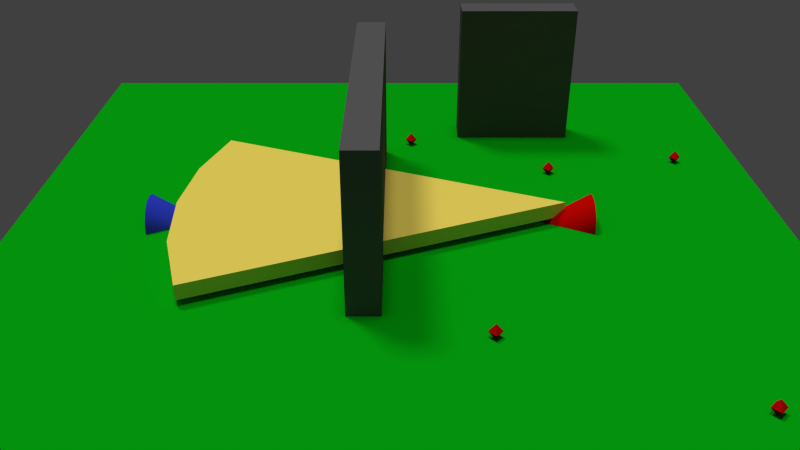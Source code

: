# Source: StelthyThief.blend  (saved by Blender 2.74.0; exported with 4.5.12 LTS)
import bpy
from mathutils import Matrix  # noqa: F401  (used for matrix-valued properties, if any)

bpy.ops.wm.read_factory_settings(use_empty=True)
scene = bpy.context.scene
scene.name = 'Scene'

# ---- collections
col_collection_1 = bpy.data.collections.new('Collection 1'); scene.collection.children.link(col_collection_1)
col_collection_2 = bpy.data.collections.new('Collection 2'); scene.collection.children.link(col_collection_2)
col_collection_5 = bpy.data.collections.new('Collection 5'); scene.collection.children.link(col_collection_5)
col_collection_5.hide_render = True
col_collection_5.hide_viewport = True

# ---- materials (node trees are filled in below, after node groups)
mat_e1 = bpy.data.materials.new('e1')
mat_e1.alpha_threshold = 0.0
mat_e1.use_transparent_shadow = False
mat_e1.diffuse_color = (0.6982, 0.00197, 0.0, 1.0)
mat_e1.specular_color = (0.02721, 0.02721, 0.02721)
mat_e1.roughness = 0.5
mat_material = bpy.data.materials.new('Material')
mat_material.alpha_threshold = 0.0
mat_material.use_transparent_shadow = False
mat_material.diffuse_color = (0.003212, 0.6076, 0.8, 1.0)
mat_material.specular_color = (0.0, 0.0, 0.0)
mat_material.roughness = 0.5
mat_material_002 = bpy.data.materials.new('Material.002')
mat_material_002.alpha_threshold = 0.0
mat_material_002.use_transparent_shadow = False
mat_material_002.diffuse_color = (0.1149, 0.1149, 0.1149, 1.0)
mat_material_002.specular_color = (0.0, 0.0, 0.0)
mat_material_002.roughness = 0.5
mat_player = bpy.data.materials.new('Player')
mat_player.alpha_threshold = 0.0
mat_player.use_transparent_shadow = False
mat_player.diffuse_color = (0.03534, 0.05922, 0.6982, 1.0)
mat_player.specular_color = (0.02721, 0.02721, 0.02721)
mat_player.roughness = 0.5
mat_f = bpy.data.materials.new('f')
mat_f.alpha_threshold = 0.0
mat_f.use_transparent_shadow = False
mat_f.diffuse_color = (0.001651, 0.4292, 0.005926, 1.0)
mat_f.specular_color = (0.0, 0.0, 0.0)
mat_f.roughness = 0.5
mat_material_003 = bpy.data.materials.new('Material.003')
mat_material_003.alpha_threshold = 0.0
mat_material_003.use_transparent_shadow = False
mat_material_003.diffuse_color = (0.8, 0.003355, 0.0, 1.0)
mat_material_003.roughness = 0.5
mat_material_001 = bpy.data.materials.new('Material.001')
mat_material_001.alpha_threshold = 0.0
mat_material_001.use_transparent_shadow = False
mat_material_001.diffuse_color = (1.0, 0.7925, 0.1287, 1.0)
mat_material_001.specular_color = (0.0, 0.0, 0.0)
mat_material_001.roughness = 0.5

# ---- material node trees

# ---- world
world_world = bpy.data.worlds.new('World'); scene.world = world_world
world_world.color = (0.05088, 0.05088, 0.05088)
world_world.use_sun_shadow = False
world_world.sun_shadow_jitter_overblur = 0.0
world_world.cycles.sampling_method = 'MANUAL'
world_world.cycles.sample_map_resolution = 256

# ---- cameras
cam_camera = bpy.data.cameras.new('Camera')
cam_camera.clip_end = 100.0
cam_camera.lens = 35.0
cam_camera.sensor_width = 32.0
cam_camera.sensor_height = 18.0
cam_camera.ortho_scale = 7.314
cam_camera.dof.focus_distance = 0.0
cam_camera.dof.aperture_fstop = 128.0

# ---- lights
light_hemi_002 = bpy.data.lights.new('Hemi.002', 'SUN')
light_hemi_002.transmission_factor = 0.0
light_hemi_002.cutoff_distance = 30.5
light_hemi_002.angle = 0.1993
light_hemi_002.energy = 1.0
light_hemi_002.shadow_buffer_clip_start = 1.7
light_hemi_002.shadow_soft_size = 0.1
light_hemi_002.shadow_cascade_max_distance = 1000.0
light_hemi_002.cycles.use_multiple_importance_sampling = False
light_hemi_001 = bpy.data.lights.new('Hemi.001', 'SUN')
light_hemi_001.transmission_factor = 0.0
light_hemi_001.angle = 0.1993
light_hemi_001.energy = 1.0
light_hemi_001.shadow_buffer_clip_start = 0.5
light_hemi_001.shadow_soft_size = 0.1
light_hemi_001.shadow_cascade_max_distance = 1000.0
light_hemi_001.cycles.use_multiple_importance_sampling = False
light_sun_001 = bpy.data.lights.new('Sun.001', 'SUN')
light_sun_001.transmission_factor = 0.0
light_sun_001.angle = 0.1993
light_sun_001.energy = 0.3
light_sun_001.shadow_buffer_clip_start = 0.5
light_sun_001.shadow_soft_size = 0.1
light_sun_001.shadow_cascade_max_distance = 1000.0
light_sun_001.cycles.use_multiple_importance_sampling = False
light_sun = bpy.data.lights.new('Sun', 'SUN')
light_sun.transmission_factor = 0.0
light_sun.angle = 0.1993
light_sun.energy = 1.0
light_sun.shadow_buffer_clip_start = 0.5
light_sun.shadow_soft_size = 0.1
light_sun.shadow_cascade_max_distance = 1000.0
light_sun.cycles.use_multiple_importance_sampling = False
light_hemi = bpy.data.lights.new('Hemi', 'SUN')
light_hemi.transmission_factor = 0.0
light_hemi.angle = 0.1993
light_hemi.energy = 0.2
light_hemi.shadow_buffer_clip_start = 0.5
light_hemi.shadow_soft_size = 0.1
light_hemi.shadow_cascade_max_distance = 1000.0
light_hemi.cycles.use_multiple_importance_sampling = False

# ---- meshes
me_cone_001 = bpy.data.meshes.new('Cone.001')
me_cone_001.from_pydata([(-0.35, 0.35, -0.175), (0.35, 8.237e-08, -0.175), (-0.35, -0.35, -0.175), (-0.35, -0.3433, -0.1067), (-0.35, -0.3234, -0.04106), (-0.35, -0.291, 0.01945), (-0.35, -0.2475, 0.07249), (-0.35, -0.1944, 0.116), (-0.35, -0.1339, 0.1484), (-0.35, -0.06828, 0.1683), (-0.35, 2.793e-07, 0.175), (-0.35, 0.06828, 0.1683), (-0.35, 0.1339, 0.1484), (-0.35, 0.1944, 0.116), (-0.35, 0.2475, 0.07249), (-0.35, 0.291, 0.01945), (-0.35, 0.3234, -0.04106), (-0.35, 0.3433, -0.1067)], [], [(16, 1, 17), (15, 1, 16), (14, 1, 15), (13, 1, 14), (12, 1, 13), (11, 1, 12), (10, 1, 11), (9, 1, 10), (8, 1, 9), (7, 1, 8), (6, 1, 7), (5, 1, 6), (4, 1, 5), (3, 1, 4), (2, 1, 3), (1, 2, 0), (2, 3, 4, 5, 6, 7, 8, 9, 10, 11, 12, 13, 14, 15, 16, 17, 0), (17, 1, 0)])
me_cone_001.polygons.foreach_set('use_smooth', [True] * 18)
_uv = me_cone_001.uv_layers.new(name='UVMap')
_uv.uv.foreach_set('vector', [0.1244, 0.2697, 0.5006, 0.9161, 0.06928, 0.3052, 0.1825, 0.2393, 0.5006, 0.9161, 0.1244, 0.2697, 0.243, 0.214, 0.5006, 0.9161, 0.1825, 0.2393, 0.3055, 0.1942, 0.5006, 0.9161, 0.243, 0.214, 0.3695, 0.1799, 0.5006, 0.9161, 0.3055, 0.1942, 0.4344, 0.1712, 0.5006, 0.9161, 0.3695, 0.1799, 0.4999, 0.1683, 0.5006, 0.9161, 0.4344, 0.1712, 0.5654, 0.1711, 0.5006, 0.9161, 0.4999, 0.1683, 0.6304, 0.1796, 0.5006, 0.9161, 0.5654, 0.1711, 0.6944, 0.1938, 0.5006, 0.9161, 0.6304, 0.1796, 0.757, 0.2136, 0.5006, 0.9161, 0.6944, 0.1938, 0.8175, 0.2388, 0.5006, 0.9161, 0.757, 0.2136, 0.8756, 0.2691, 0.5006, 0.9161, 0.8175, 0.2388, 0.9308, 0.3045, 0.5006, 0.9161, 0.8756, 0.2691, 0.9827, 0.3445, 0.5006, 0.9161, 0.9308, 0.3045, 0.5364, 0.1464, 0.2198, 0.5684, 0.008814, 0.1464, 0.528, 0.2361, 0.5325, 0.19, 0.5459, 0.1458, 0.5677, 0.105, 0.5971, 0.06924, 0.6328, 0.0399, 0.6736, 0.01809, 0.7179, 0.004667, 0.7639, 0.0001329, 0.81, 0.004667, 0.8542, 0.01809, 0.895, 0.0399, 0.9308, 0.06924, 0.9601, 0.105, 0.9819, 0.1458, 0.9953, 0.19, 0.9999, 0.2361, 0.06928, 0.3052, 0.5006, 0.9161, 0.01743, 0.3453])
me_cone_001.materials.append(mat_e1)
me_cone_001.use_remesh_preserve_volume = False
me_cone_001.use_remesh_preserve_attributes = False
me_cone_001.use_mirror_vertex_groups = False
me_cone_001.update()
me_cube_002 = bpy.data.meshes.new('Cube.002')
me_cube_002.from_pydata([(1.0, -0.004802, -0.006346), (1.0, -0.004802, 0.006346), (1.0, 0.004802, -0.006346), (1.0, 0.004802, 0.006346), (-0.1, -0.0227, -0.03), (-0.1, -0.0227, 0.03), (-0.1, 0.0227, -0.03), (-0.1, 0.0227, 0.03)], [], [(1, 3, 2, 0), (3, 7, 6, 2), (7, 5, 4, 6), (5, 1, 0, 4), (0, 2, 6, 4), (5, 7, 3, 1)])
me_cube_002.materials.append(mat_material)
me_cube_002.use_remesh_preserve_volume = False
me_cube_002.use_remesh_preserve_attributes = False
me_cube_002.use_mirror_vertex_groups = False
me_cube_002.update()
me_cube_001 = bpy.data.meshes.new('Cube.001')
me_cube_001.from_pydata([(-0.2, -0.84, -1.0), (-0.2, -0.84, 1.0), (-0.2, 0.84, -1.0), (-0.2, 0.84, 1.0), (0.2, -0.84, -1.0), (0.2, -0.84, 1.0), (0.2, 0.84, -1.0), (0.2, 0.84, 1.0)], [], [(1, 3, 2, 0), (3, 7, 6, 2), (7, 5, 4, 6), (5, 1, 0, 4), (0, 2, 6, 4), (5, 7, 3, 1)])
me_cube_001.materials.append(mat_material_002)
me_cube_001.use_remesh_preserve_volume = False
me_cube_001.use_remesh_preserve_attributes = False
me_cube_001.use_mirror_vertex_groups = False
me_cube_001.update()
me_cube = bpy.data.meshes.new('Cube')
me_cube.from_pydata([(-0.2, -2.1, -1.0), (-0.2, -2.1, 1.0), (-0.2, 2.1, -1.0), (-0.2, 2.1, 1.0), (0.2, -2.1, -1.0), (0.2, -2.1, 1.0), (0.2, 2.1, -1.0), (0.2, 2.1, 1.0)], [], [(1, 3, 2, 0), (3, 7, 6, 2), (7, 5, 4, 6), (5, 1, 0, 4), (0, 2, 6, 4), (5, 7, 3, 1)])
me_cube.materials.append(mat_material_002)
me_cube.use_remesh_preserve_volume = False
me_cube.use_remesh_preserve_attributes = False
me_cube.use_mirror_vertex_groups = False
me_cube.update()
me_cone = bpy.data.meshes.new('Cone')
me_cone.from_pydata([(-0.35, 0.35, -0.175), (0.35, 8.237e-08, -0.175), (-0.35, -0.35, -0.175), (-0.35, -0.3433, -0.1067), (-0.35, -0.3234, -0.04106), (-0.35, -0.291, 0.01945), (-0.35, -0.2475, 0.07249), (-0.35, -0.1944, 0.116), (-0.35, -0.1339, 0.1484), (-0.35, -0.06828, 0.1683), (-0.35, 2.793e-07, 0.175), (-0.35, 0.06828, 0.1683), (-0.35, 0.1339, 0.1484), (-0.35, 0.1944, 0.116), (-0.35, 0.2475, 0.07249), (-0.35, 0.291, 0.01945), (-0.35, 0.3234, -0.04106), (-0.35, 0.3433, -0.1067)], [], [(16, 1, 17), (15, 1, 16), (14, 1, 15), (13, 1, 14), (12, 1, 13), (11, 1, 12), (10, 1, 11), (9, 1, 10), (8, 1, 9), (7, 1, 8), (6, 1, 7), (5, 1, 6), (4, 1, 5), (3, 1, 4), (2, 1, 3), (1, 2, 0), (2, 3, 4, 5, 6, 7, 8, 9, 10, 11, 12, 13, 14, 15, 16, 17, 0), (17, 1, 0)])
me_cone.polygons.foreach_set('use_smooth', [True] * 18)
_uv = me_cone.uv_layers.new(name='UVMap')
_uv.uv.foreach_set('vector', [0.1244, 0.2697, 0.5006, 0.9161, 0.06928, 0.3052, 0.1825, 0.2393, 0.5006, 0.9161, 0.1244, 0.2697, 0.243, 0.214, 0.5006, 0.9161, 0.1825, 0.2393, 0.3055, 0.1942, 0.5006, 0.9161, 0.243, 0.214, 0.3695, 0.1799, 0.5006, 0.9161, 0.3055, 0.1942, 0.4344, 0.1712, 0.5006, 0.9161, 0.3695, 0.1799, 0.4999, 0.1683, 0.5006, 0.9161, 0.4344, 0.1712, 0.5654, 0.1711, 0.5006, 0.9161, 0.4999, 0.1683, 0.6304, 0.1796, 0.5006, 0.9161, 0.5654, 0.1711, 0.6944, 0.1938, 0.5006, 0.9161, 0.6304, 0.1796, 0.757, 0.2136, 0.5006, 0.9161, 0.6944, 0.1938, 0.8175, 0.2388, 0.5006, 0.9161, 0.757, 0.2136, 0.8756, 0.2691, 0.5006, 0.9161, 0.8175, 0.2388, 0.9308, 0.3045, 0.5006, 0.9161, 0.8756, 0.2691, 0.9827, 0.3445, 0.5006, 0.9161, 0.9308, 0.3045, 0.5364, 0.1464, 0.2198, 0.5684, 0.008814, 0.1464, 0.528, 0.2361, 0.5325, 0.19, 0.5459, 0.1458, 0.5677, 0.105, 0.5971, 0.06924, 0.6328, 0.0399, 0.6736, 0.01809, 0.7179, 0.004667, 0.7639, 0.0001329, 0.81, 0.004667, 0.8542, 0.01809, 0.895, 0.0399, 0.9308, 0.06924, 0.9601, 0.105, 0.9819, 0.1458, 0.9953, 0.19, 0.9999, 0.2361, 0.06928, 0.3052, 0.5006, 0.9161, 0.01743, 0.3453])
me_cone.materials.append(mat_player)
me_cone.use_remesh_preserve_volume = False
me_cone.use_remesh_preserve_attributes = False
me_cone.use_mirror_vertex_groups = False
me_cone.update()
me_plane = bpy.data.meshes.new('Plane')
me_plane.from_pydata([(-5.0, -5.0, 0.1723), (5.0, -5.0, 0.1723), (-5.0, 5.0, 0.1723), (5.0, 5.0, 0.1723), (-5.0, 5.0, -0.1723), (-5.0, -5.0, -0.1723), (5.0, -5.0, -0.1723), (5.0, 5.0, -0.1723)], [], [(0, 1, 3, 2), (5, 4, 7, 6), (3, 7, 4, 2), (1, 6, 7, 3), (0, 5, 6, 1), (2, 4, 5, 0)])
_uv = me_plane.uv_layers.new(name='UVMap')
_uv.uv.foreach_set('vector', [9.998e-05, 0.0001001, 0.9999, 9.998e-05, 0.9999, 0.9999, 0.0001, 0.9999, 9.998e-05, 0.0001001, 0.0001, 0.9999, 0.9999, 0.9999, 0.9999, 9.998e-05, 0.9999, 0.9999, 0.9999, 0.9999, 0.0001, 0.9999, 0.0001, 0.9999, 0.9999, 9.998e-05, 0.9999, 9.998e-05, 0.9999, 0.9999, 0.9999, 0.9999, 9.998e-05, 0.0001001, 9.998e-05, 0.0001001, 0.9999, 9.998e-05, 0.9999, 9.998e-05, 0.0001, 0.9999, 0.0001, 0.9999, 9.998e-05, 0.0001001, 9.998e-05, 0.0001001])
me_plane.materials.append(mat_f)
me_plane.use_remesh_preserve_volume = False
me_plane.use_remesh_preserve_attributes = False
me_plane.use_mirror_vertex_groups = False
me_plane.update()
me_sphere_004 = bpy.data.meshes.new('Sphere.004')
me_sphere_004.from_pydata([(-0.0866, 0.0, -4.843e-08), (1.619e-08, 0.0, -0.1), (1.998e-08, 0.0866, -4.843e-08), (0.0866, -7.571e-09, -4.843e-08), (4.836e-09, -0.0866, -4.843e-08), (7.451e-09, 8.882e-16, 0.1)], [], [(1, 0, 2), (0, 5, 2), (1, 2, 3), (2, 5, 3), (1, 3, 4), (3, 5, 4), (1, 4, 0), (4, 5, 0)])
me_sphere_004.materials.append(mat_material_003)
me_sphere_004.use_remesh_preserve_volume = False
me_sphere_004.use_remesh_preserve_attributes = False
me_sphere_004.use_mirror_vertex_groups = False
me_sphere_004.update()
me_sphere_003 = bpy.data.meshes.new('Sphere.003')
me_sphere_003.from_pydata([(-0.0866, 0.0, -4.843e-08), (1.619e-08, 0.0, -0.1), (1.998e-08, 0.0866, -4.843e-08), (0.0866, -7.571e-09, -4.843e-08), (4.836e-09, -0.0866, -4.843e-08), (7.451e-09, 8.882e-16, 0.1)], [], [(1, 0, 2), (0, 5, 2), (1, 2, 3), (2, 5, 3), (1, 3, 4), (3, 5, 4), (1, 4, 0), (4, 5, 0)])
me_sphere_003.materials.append(mat_material_003)
me_sphere_003.use_remesh_preserve_volume = False
me_sphere_003.use_remesh_preserve_attributes = False
me_sphere_003.use_mirror_vertex_groups = False
me_sphere_003.update()
me_sphere_002 = bpy.data.meshes.new('Sphere.002')
me_sphere_002.from_pydata([(-0.0866, 0.0, -4.843e-08), (1.619e-08, 0.0, -0.1), (1.998e-08, 0.0866, -4.843e-08), (0.0866, -7.571e-09, -4.843e-08), (4.836e-09, -0.0866, -4.843e-08), (7.451e-09, 8.882e-16, 0.1)], [], [(1, 0, 2), (0, 5, 2), (1, 2, 3), (2, 5, 3), (1, 3, 4), (3, 5, 4), (1, 4, 0), (4, 5, 0)])
me_sphere_002.materials.append(mat_material_003)
me_sphere_002.use_remesh_preserve_volume = False
me_sphere_002.use_remesh_preserve_attributes = False
me_sphere_002.use_mirror_vertex_groups = False
me_sphere_002.update()
me_sphere_02323 = bpy.data.meshes.new('Sphere.02323')
me_sphere_02323.from_pydata([(-0.0866, 0.0, -4.843e-08), (1.619e-08, 0.0, -0.1), (1.998e-08, 0.0866, -4.843e-08), (0.0866, -7.571e-09, -4.843e-08), (4.836e-09, -0.0866, -4.843e-08), (7.451e-09, 8.882e-16, 0.1)], [], [(1, 0, 2), (0, 5, 2), (1, 2, 3), (2, 5, 3), (1, 3, 4), (3, 5, 4), (1, 4, 0), (4, 5, 0)])
me_sphere_02323.materials.append(mat_material_003)
me_sphere_02323.use_remesh_preserve_volume = False
me_sphere_02323.use_remesh_preserve_attributes = False
me_sphere_02323.use_mirror_vertex_groups = False
me_sphere_02323.update()
me_sphere = bpy.data.meshes.new('Sphere')
me_sphere.from_pydata([(-0.0866, 0.0, -4.843e-08), (1.619e-08, 0.0, -0.1), (1.998e-08, 0.0866, -4.843e-08), (0.0866, -7.571e-09, -4.843e-08), (4.836e-09, -0.0866, -4.843e-08), (7.451e-09, 8.882e-16, 0.1)], [], [(1, 0, 2), (0, 5, 2), (1, 2, 3), (2, 5, 3), (1, 3, 4), (3, 5, 4), (1, 4, 0), (4, 5, 0)])
me_sphere.materials.append(mat_material_003)
me_sphere.use_remesh_preserve_volume = False
me_sphere.use_remesh_preserve_attributes = False
me_sphere.use_mirror_vertex_groups = False
me_sphere.update()
me_circle_001 = bpy.data.meshes.new('Circle.001')
me_circle_001.from_pydata([(8.146e-07, 0.0, -0.1), (-4.619, 1.913, 0.1), (-4.904, 0.9755, 0.1), (-5.0, 3.775e-07, 0.1), (-4.904, -0.9755, 0.1), (8.146e-07, 0.0, 0.1), (-4.619, 1.913, -0.1), (-4.904, 0.9755, -0.1), (-5.0, 3.775e-07, -0.1), (-4.904, -0.9755, -0.1), (-4.619, -1.913, -0.1), (-4.619, -1.913, 0.1)], [], [(7, 6, 0), (8, 7, 0), (9, 8, 0), (9, 0, 10), (2, 5, 1), (3, 5, 2), (4, 5, 3), (4, 11, 5), (0, 5, 11, 10), (10, 11, 4, 9), (9, 4, 3, 8), (8, 3, 2, 7), (7, 2, 1, 6), (6, 1, 5, 0)])
_uv = me_circle_001.uv_layers.new(name='UVMap')
_uv.uv.foreach_set('vector', [0.3684, 0.03575, 0.2432, 0.07373, 0.4986, 0.6904, 0.4986, 0.02293, 0.3684, 0.03575, 0.4986, 0.6904, 0.6288, 0.03575, 0.4986, 0.02293, 0.4986, 0.6904, 0.6288, 0.03575, 0.4986, 0.6904, 0.754, 0.07373, 0.3684, 0.03575, 0.4986, 0.6904, 0.2432, 0.07373, 0.4986, 0.02293, 0.4986, 0.6904, 0.3684, 0.03575, 0.6288, 0.03575, 0.4986, 0.6904, 0.4986, 0.02293, 0.6288, 0.03575, 0.754, 0.07373, 0.4986, 0.6904, 0.4986, 0.6904, 0.4986, 0.6904, 0.754, 0.07373, 0.754, 0.07373, 0.754, 0.07373, 0.754, 0.07373, 0.6288, 0.03575, 0.6288, 0.03575, 0.6288, 0.03575, 0.6288, 0.03575, 0.4986, 0.02293, 0.4986, 0.02293, 0.4986, 0.02293, 0.4986, 0.02293, 0.3684, 0.03575, 0.3684, 0.03575, 0.3684, 0.03575, 0.3684, 0.03575, 0.2432, 0.07373, 0.2432, 0.07373, 0.2432, 0.07373, 0.2432, 0.07373, 0.4986, 0.6904, 0.4986, 0.6904])
me_circle_001.materials.append(mat_material_001)
me_circle_001.use_remesh_preserve_volume = False
me_circle_001.use_remesh_preserve_attributes = False
me_circle_001.use_mirror_vertex_groups = False
me_circle_001.update()

# ---- objects
ob_enemy1 = bpy.data.objects.new('enemy1', me_cone_001)
ob_enemy1eye = bpy.data.objects.new('enemy1Eye', me_cube_002)
ob_cube_001 = bpy.data.objects.new('Cube.001', me_cube_001)
ob_hemi_002 = bpy.data.objects.new('Hemi.002', light_hemi_002)
ob_cube = bpy.data.objects.new('Cube', me_cube)
ob_player = bpy.data.objects.new('player', me_cone)
ob_empty = bpy.data.objects.new('Empty', None)
ob_hemi_001 = bpy.data.objects.new('Hemi.001', light_hemi_001)
ob_plane = bpy.data.objects.new('Plane', me_plane)
ob_route1 = bpy.data.objects.new('route1', None)
ob_sphere_4 = bpy.data.objects.new('Sphere.4', me_sphere_004)
ob_sphere_5 = bpy.data.objects.new('Sphere.5', me_sphere_003)
ob_sphere_1 = bpy.data.objects.new('Sphere.1', me_sphere_002)
ob_sphere_0 = bpy.data.objects.new('Sphere.0', me_sphere_02323)
ob_sphere_3 = bpy.data.objects.new('Sphere.3', me_sphere)
ob_enemy1front = bpy.data.objects.new('enemy1Front', me_circle_001)
ob_sun_001 = bpy.data.objects.new('Sun.001', light_sun_001)
ob_sun = bpy.data.objects.new('Sun', light_sun)
ob_hemi = bpy.data.objects.new('Hemi', light_hemi)
ob_camera = bpy.data.objects.new('Camera', cam_camera)

# ---- transforms, parenting, visibility, modifiers, constraints
ob_enemy1.location = (2.128, 2.307e-08, 0.1805)
ob_enemy1.rotation_euler = (0.0, -0.0, -3.142)
ob_enemy1.lineart.crease_threshold = 0.0
_m = ob_enemy1.modifiers.new('EdgeSplit', 'EDGE_SPLIT')
ob_enemy1eye.parent = ob_enemy1
ob_enemy1eye.matrix_parent_inverse = Matrix(((-1.0, -1.51e-07, 0.0, 2.128), (1.51e-07, -1.0, 0.0, -2.982e-07), (0.0, 8.882e-16, 1.0, -0.1805), (0.0, 0.0, 0.0, 1.0)))
ob_enemy1eye.location = (2.128, 2.307e-08, 0.1805)
ob_enemy1eye.rotation_euler = (1.776e-15, -7.765e-23, -3.142)
ob_enemy1eye.hide_render = True
ob_enemy1eye.lineart.crease_threshold = 0.0
ob_cube_001.location = (1.74, 2.834, 1.0)
ob_cube_001.rotation_euler = (0.0, -0.0, -1.571)
ob_cube_001.lineart.crease_threshold = 0.0
ob_hemi_002.location = (-2.304, 3.248, 8.037)
ob_hemi_002.rotation_euler = (-0.3957, 0.0301, 0.8678)
ob_hemi_002.lineart.crease_threshold = 0.0
ob_cube.location = (-0.4, 0.0, 1.0)
ob_cube.lineart.crease_threshold = 0.0
ob_player.location = (-2.872, 2.307e-08, 0.1805)
ob_player.lineart.crease_threshold = 0.0
_m = ob_player.modifiers.new('EdgeSplit', 'EDGE_SPLIT')
ob_empty.location = (5.4, 5.4, 0.0)
ob_empty.empty_image_offset = (0.0, 0.0)
ob_empty.lineart.crease_threshold = 0.0
ob_hemi_001.location = (-9.0, 0.0, 7.0)
ob_hemi_001.lineart.crease_threshold = 0.0
ob_plane.location = (0.0, 0.0, -0.1723)
ob_plane.lineart.crease_threshold = 0.0
ob_route1.location = (6.128, -6.0, 0.1805)
ob_route1.empty_image_offset = (0.0, 0.0)
ob_route1.lineart.crease_threshold = 0.0
ob_sphere_4.parent = ob_route1
ob_sphere_4.matrix_parent_inverse = Matrix(((1.0, 0.0, 0.0, -6.128), (-5.96e-08, 1.0, 0.0, 6.0), (0.0, 0.0, 1.0, -0.1805), (0.0, 0.0, 0.0, 1.0)))
ob_sphere_4.location = (4.036, 1.762, 0.08049)
ob_sphere_4.lineart.crease_threshold = 0.0
ob_sphere_5.parent = ob_route1
ob_sphere_5.matrix_parent_inverse = Matrix(((1.0, 0.0, 0.0, -6.128), (-5.96e-08, 1.0, 0.0, 6.0), (0.0, 0.0, 1.0, -0.1805), (0.0, 0.0, 0.0, 1.0)))
ob_sphere_5.location = (0.171, 2.391, 0.08049)
ob_sphere_5.show_name = True
ob_sphere_5.lineart.crease_threshold = 0.0
ob_sphere_1.parent = ob_route1
ob_sphere_1.matrix_parent_inverse = Matrix(((1.0, 0.0, 0.0, -6.128), (-5.96e-08, 1.0, 0.0, 6.0), (0.0, 0.0, 1.0, -0.1805), (0.0, 0.0, 0.0, 1.0)))
ob_sphere_1.location = (3.555, -3.651, 0.08049)
ob_sphere_1.lineart.crease_threshold = 0.0
ob_sphere_0.parent = ob_route1
ob_sphere_0.matrix_parent_inverse = Matrix(((1.0, 0.0, 0.0, -6.128), (-5.96e-08, 1.0, 0.0, 6.0), (0.0, 0.0, 1.0, -0.1805), (0.0, 0.0, 0.0, 1.0)))
ob_sphere_0.location = (1.01, -2.475, 0.08049)
ob_sphere_0.lineart.crease_threshold = 0.0
ob_sphere_3.parent = ob_route1
ob_sphere_3.matrix_parent_inverse = Matrix(((1.0, 0.0, 0.0, -6.128), (-5.96e-08, 1.0, 0.0, 6.0), (0.0, 0.0, 1.0, -0.1805), (0.0, 0.0, 0.0, 1.0)))
ob_sphere_3.location = (2.128, 1.4, 0.08049)
ob_sphere_3.lineart.crease_threshold = 0.0
ob_enemy1front.parent = ob_enemy1
ob_enemy1front.matrix_parent_inverse = Matrix(((-1.0, -1.51e-07, 0.0, 2.128), (1.51e-07, -1.0, 0.0, -2.982e-07), (0.0, 8.882e-16, 1.0, -0.1805), (0.0, 0.0, 0.0, 1.0)))
ob_enemy1front.location = (2.128, 2.307e-08, 0.1805)
ob_enemy1front.hide_viewport = True
ob_enemy1front.lineart.crease_threshold = 0.0
ob_sun_001.location = (-3.998, -3.685, -4.918)
ob_sun_001.rotation_euler = (-3.837, 0.5959, -6.514)
ob_sun_001.lineart.crease_threshold = 0.0
ob_sun.location = (4.2, -3.6, 6.0)
ob_sun.rotation_euler = (-0.08672, 0.7943, -0.8341)
ob_sun.lineart.crease_threshold = 0.0
ob_hemi.location = (0.0, 0.0, 7.0)
ob_hemi.lineart.crease_threshold = 0.0
ob_camera.location = (0.0, -9.892, 5.657)
ob_camera.rotation_euler = (1.047, -0.0, 0.0)
ob_camera.lock_rotations_4d = False
ob_camera.empty_display_type = 'ARROWS'
ob_camera.color = (0.0, 0.0, 0.0, 0.0)
ob_camera.display_type = 'WIRE'
ob_camera.lineart.crease_threshold = 0.0

# ---- collection membership
col_collection_1.objects.link(ob_enemy1)
col_collection_1.objects.link(ob_enemy1eye)
col_collection_1.objects.link(ob_cube_001)
col_collection_1.objects.link(ob_hemi_002)
col_collection_1.objects.link(ob_cube)
col_collection_1.objects.link(ob_player)
col_collection_1.objects.link(ob_empty)
col_collection_1.objects.link(ob_hemi_001)
col_collection_1.objects.link(ob_plane)
col_collection_2.objects.link(ob_route1)
col_collection_2.objects.link(ob_sphere_4)
col_collection_2.objects.link(ob_sphere_5)
col_collection_2.objects.link(ob_sphere_1)
col_collection_2.objects.link(ob_sphere_0)
col_collection_2.objects.link(ob_sphere_3)
col_collection_2.objects.link(ob_enemy1front)
col_collection_2.objects.link(ob_plane)
col_collection_5.objects.link(ob_sun_001)
col_collection_5.objects.link(ob_sun)
col_collection_5.objects.link(ob_hemi)
col_collection_5.objects.link(ob_camera)

# ---- scene / render settings (as saved in the file)
scene.camera = ob_camera
scene.frame_start = 1; scene.frame_end = 250; scene.frame_set(1)
scene.render.engine = 'BLENDER_EEVEE_NEXT'
scene.render.resolution_percentage = 50
scene.render.dither_intensity = 0.0
scene.render.film_transparent = True
scene.cycles.use_denoising = False
scene.cycles.samples = 10
scene.cycles.sampling_pattern = 'TABULATED_SOBOL'
scene.cycles.light_sampling_threshold = 0.0
scene.cycles.use_adaptive_sampling = False
scene.cycles.use_light_tree = False
scene.cycles.blur_glossy = 0.0
scene.cycles.pixel_filter_type = 'GAUSSIAN'
scene.cycles.sample_clamp_indirect = 0.0
scene.view_settings.view_transform = 'Standard'
bpy.context.view_layer.update()
